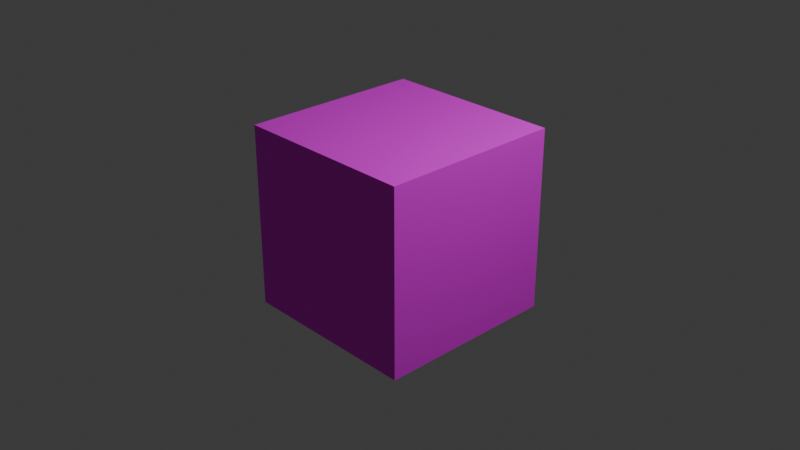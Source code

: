 # Source: FragileCrate.blend  (saved by Blender 4.5.90; exported with 4.5.12 LTS)
import bpy
from mathutils import Matrix  # noqa: F401  (used for matrix-valued properties, if any)

bpy.ops.wm.read_factory_settings(use_empty=True)
scene = bpy.context.scene
scene.name = 'Scene'

# ---- collections
col_collection = bpy.data.collections.new('Collection'); scene.collection.children.link(col_collection)

# ---- images (referenced by path relative to the original .blend; pixels are not part of the script)
import os
ASSET_DIR = os.environ.get("B2B_ASSET_DIR", "")  # directory of the original .blend (textures are referenced by path, not embedded)
HERE = os.path.dirname(os.path.abspath(__file__))  # packed textures are extracted next to this script under _unpacked/

def load_image(name, relpath, width, height, colorspace="sRGB"):
    """Load a texture the original file referenced (path relative to the .blend, or extracted next to this script)."""
    p = next((c for c in (os.path.join(HERE, relpath), os.path.join(ASSET_DIR, relpath)) if relpath and os.path.exists(c)), "")
    if p:
        img = bpy.data.images.load(p, check_existing=True)
        img.name = name
    else:  # same state as the original file: an image datablock whose file is absent (Cycles renders it pink)
        img = bpy.data.images.new(name, width, height)
        img.source = "FILE"
        img.filepath = "//" + (relpath or name)
    img.colorspace_settings.name = colorspace
    return img
img_cratetextureuvfragile_png = load_image('CrateTextureUVfragile.png', 'CrateTextureUVfragile.png', 1024, 1024, 'sRGB')
img_cratetextureuv_roughness_png = load_image('CrateTextureUV_Roughness.png', 'CrateTextureUV_Roughness.png', 1024, 1024, 'sRGB')

# ---- materials (node trees are filled in below, after node groups)
mat_material = bpy.data.materials.new('Material')

# ---- material node trees
mat_material.use_nodes = True; mat_material.node_tree.nodes.clear()
_N = mat_material.node_tree.nodes; _L = mat_material.node_tree.links
n0 = _N.new('ShaderNodeBsdfPrincipled'); n0.name = 'Principled BSDF'; n0.location = (-200, 100)
n1 = _N.new('ShaderNodeOutputMaterial'); n1.name = 'Material Output'; n1.location = (200, 100)
n2 = _N.new('ShaderNodeTexImage'); n2.name = 'Image Texture'; n2.location = (-490, 75)
n2.image = img_cratetextureuvfragile_png
n3 = _N.new('ShaderNodeTexImage'); n3.name = 'Image Texture.001'; n3.location = (-490, 50)
n3.image = img_cratetextureuv_roughness_png
_L.new(n0.outputs[0], n1.inputs[0])
_L.new(n3.outputs[1], n0.inputs[2])
_L.new(n2.outputs[0], n0.inputs[0])
n1.is_active_output = True

# ---- world
world_world = bpy.data.worlds.new('World'); scene.world = world_world
world_world.use_nodes = True; world_world.node_tree.nodes.clear()
_N = world_world.node_tree.nodes; _L = world_world.node_tree.links
n0 = _N.new('ShaderNodeOutputWorld'); n0.name = 'World Output'; n0.location = (200, 100)
n1 = _N.new('ShaderNodeBackground'); n1.name = 'Background'; n1.location = (-200, 100)
n1.inputs[0].default_value = (0.05088, 0.05088, 0.05088, 1.0)
_L.new(n1.outputs[0], n0.inputs[0])
n0.is_active_output = True
world_world.color = (0.05088, 0.05088, 0.05088)
world_world.sun_shadow_jitter_overblur = 0.0

# ---- cameras
cam_camera = bpy.data.cameras.new('Camera')
cam_camera.clip_end = 100.0
cam_camera.ortho_scale = 7.314

# ---- lights
light_light = bpy.data.lights.new('Light', 'POINT')
light_light.energy = 1000.0
light_light.shadow_soft_size = 0.1

# ---- meshes
me_cube = bpy.data.meshes.new('Cube')
me_cube.from_pydata([(1.0, 1.0, 1.0), (1.0, 1.0, -1.0), (1.0, -1.0, 1.0), (1.0, -1.0, -1.0), (-1.0, 1.0, 1.0), (-1.0, 1.0, -1.0), (-1.0, -1.0, 1.0), (-1.0, -1.0, -1.0)], [], [(0, 4, 6, 2), (3, 2, 6, 7), (7, 6, 4, 5), (5, 1, 3, 7), (1, 0, 2, 3), (5, 4, 0, 1)])
_uv = me_cube.uv_layers.new(name='UVMap')
_uv.uv.foreach_set('vector', [0.6144, 0.5031, 0.8525, 0.5026, 0.8527, 0.7406, 0.6146, 0.7412, 0.3766, 0.7417, 0.6146, 0.7412, 0.6149, 0.9792, 0.3768, 0.9798, 0.3758, 0.02751, 0.6139, 0.02696, 0.6141, 0.265, 0.3761, 0.2656, 0.1382, 0.5042, 0.3763, 0.5036, 0.3766, 0.7417, 0.1385, 0.7423, 0.3763, 0.5036, 0.6144, 0.5031, 0.6146, 0.7412, 0.3766, 0.7417, 0.3761, 0.2656, 0.6141, 0.265, 0.6144, 0.5031, 0.3763, 0.5036])
me_cube.materials.append(mat_material)
me_cube.use_mirror_vertex_groups = False
me_cube.update()

# ---- objects
ob_cube = bpy.data.objects.new('Cube', me_cube)
ob_light = bpy.data.objects.new('Light', light_light)
ob_camera = bpy.data.objects.new('Camera', cam_camera)

# ---- transforms, parenting, visibility, modifiers, constraints
ob_cube.location = (0.0, 0.0, 0.0)
ob_cube.lock_rotations_4d = False
ob_cube.empty_display_type = 'ARROWS'
ob_cube.lineart.crease_threshold = 0.0
ob_light.location = (4.076, 1.005, 5.904)
ob_light.rotation_euler = (0.6503, 0.05522, 1.866)
ob_light.lock_rotations_4d = False
ob_light.empty_display_type = 'ARROWS'
ob_light.color = (0.0, 0.0, 0.0, 0.0)
ob_light.lineart.crease_threshold = 0.0
ob_camera.location = (7.359, -6.926, 4.958)
ob_camera.rotation_euler = (1.109, 0.0, 0.8149)
ob_camera.lock_rotations_4d = False
ob_camera.empty_display_type = 'ARROWS'
ob_camera.color = (0.0, 0.0, 0.0, 0.0)
ob_camera.display_type = 'WIRE'
ob_camera.lineart.crease_threshold = 0.0

# ---- collection membership
col_collection.objects.link(ob_cube)
col_collection.objects.link(ob_light)
col_collection.objects.link(ob_camera)

# ---- scene / render settings (as saved in the file)
scene.camera = ob_camera
scene.frame_start = 1; scene.frame_end = 250; scene.frame_set(1)
scene.render.engine = 'BLENDER_EEVEE_NEXT'
bpy.context.view_layer.update()
